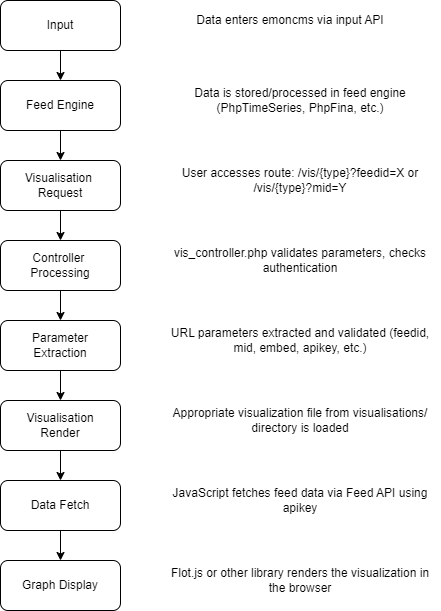

The diagram above was exported from draw.io. Its source (the exported page's mxGraphModel, read from the mxfile embedded in the PNG):
<mxGraphModel dx="1048" dy="619" grid="1" gridSize="10" guides="1" tooltips="1" connect="1" arrows="1" fold="1" page="0" pageScale="1" pageWidth="850" pageHeight="1100" math="0" shadow="0">
  <root>
    <mxCell id="0" />
    <mxCell id="1" parent="0" />
    <mxCell id="8829UkhIqAWL2-T1RohZ-10" edge="1" parent="1" source="8829UkhIqAWL2-T1RohZ-1" style="edgeStyle=orthogonalEdgeStyle;rounded=0;orthogonalLoop=1;jettySize=auto;html=1;exitX=0.5;exitY=1;exitDx=0;exitDy=0;entryX=0.5;entryY=0;entryDx=0;entryDy=0;" target="8829UkhIqAWL2-T1RohZ-3">
      <mxGeometry relative="1" as="geometry" />
    </mxCell>
    <mxCell id="8829UkhIqAWL2-T1RohZ-1" parent="1" style="rounded=1;whiteSpace=wrap;html=1;" value="Input" vertex="1">
      <mxGeometry height="50" width="120" x="160" y="40" as="geometry" />
    </mxCell>
    <mxCell id="8829UkhIqAWL2-T1RohZ-11" edge="1" parent="1" source="8829UkhIqAWL2-T1RohZ-3" style="edgeStyle=orthogonalEdgeStyle;rounded=0;orthogonalLoop=1;jettySize=auto;html=1;exitX=0.5;exitY=1;exitDx=0;exitDy=0;entryX=0.5;entryY=0;entryDx=0;entryDy=0;" target="8829UkhIqAWL2-T1RohZ-4">
      <mxGeometry relative="1" as="geometry" />
    </mxCell>
    <mxCell id="8829UkhIqAWL2-T1RohZ-3" parent="1" style="rounded=1;whiteSpace=wrap;html=1;" value="Feed Engine" vertex="1">
      <mxGeometry height="50" width="120" x="160" y="120" as="geometry" />
    </mxCell>
    <mxCell id="8829UkhIqAWL2-T1RohZ-12" edge="1" parent="1" source="8829UkhIqAWL2-T1RohZ-4" style="edgeStyle=orthogonalEdgeStyle;rounded=0;orthogonalLoop=1;jettySize=auto;html=1;exitX=0.5;exitY=1;exitDx=0;exitDy=0;entryX=0.5;entryY=0;entryDx=0;entryDy=0;" target="8829UkhIqAWL2-T1RohZ-5">
      <mxGeometry relative="1" as="geometry" />
    </mxCell>
    <mxCell id="8829UkhIqAWL2-T1RohZ-4" parent="1" style="rounded=1;whiteSpace=wrap;html=1;" value="Visualisation&amp;nbsp;&lt;div&gt;Request&lt;/div&gt;" vertex="1">
      <mxGeometry height="50" width="120" x="160" y="200" as="geometry" />
    </mxCell>
    <mxCell id="8829UkhIqAWL2-T1RohZ-13" edge="1" parent="1" source="8829UkhIqAWL2-T1RohZ-5" style="edgeStyle=orthogonalEdgeStyle;rounded=0;orthogonalLoop=1;jettySize=auto;html=1;exitX=0.5;exitY=1;exitDx=0;exitDy=0;entryX=0.5;entryY=0;entryDx=0;entryDy=0;" target="8829UkhIqAWL2-T1RohZ-6">
      <mxGeometry relative="1" as="geometry" />
    </mxCell>
    <mxCell id="8829UkhIqAWL2-T1RohZ-5" parent="1" style="rounded=1;whiteSpace=wrap;html=1;" value="Controller&amp;nbsp;&lt;div&gt;Processing&lt;/div&gt;" vertex="1">
      <mxGeometry height="50" width="120" x="160" y="280" as="geometry" />
    </mxCell>
    <mxCell id="8829UkhIqAWL2-T1RohZ-14" edge="1" parent="1" source="8829UkhIqAWL2-T1RohZ-6" style="edgeStyle=orthogonalEdgeStyle;rounded=0;orthogonalLoop=1;jettySize=auto;html=1;exitX=0.5;exitY=1;exitDx=0;exitDy=0;entryX=0.5;entryY=0;entryDx=0;entryDy=0;" target="8829UkhIqAWL2-T1RohZ-7">
      <mxGeometry relative="1" as="geometry" />
    </mxCell>
    <mxCell id="8829UkhIqAWL2-T1RohZ-6" parent="1" style="rounded=1;whiteSpace=wrap;html=1;" value="Parameter&lt;div&gt;Extraction&lt;/div&gt;" vertex="1">
      <mxGeometry height="50" width="120" x="160" y="360" as="geometry" />
    </mxCell>
    <mxCell id="8829UkhIqAWL2-T1RohZ-15" edge="1" parent="1" source="8829UkhIqAWL2-T1RohZ-7" style="edgeStyle=orthogonalEdgeStyle;rounded=0;orthogonalLoop=1;jettySize=auto;html=1;exitX=0.5;exitY=1;exitDx=0;exitDy=0;entryX=0.5;entryY=0;entryDx=0;entryDy=0;" target="8829UkhIqAWL2-T1RohZ-8">
      <mxGeometry relative="1" as="geometry" />
    </mxCell>
    <mxCell id="8829UkhIqAWL2-T1RohZ-7" parent="1" style="rounded=1;whiteSpace=wrap;html=1;" value="Visualisation&lt;div&gt;Render&lt;/div&gt;" vertex="1">
      <mxGeometry height="50" width="120" x="160" y="440" as="geometry" />
    </mxCell>
    <mxCell id="8829UkhIqAWL2-T1RohZ-16" edge="1" parent="1" source="8829UkhIqAWL2-T1RohZ-8" style="edgeStyle=orthogonalEdgeStyle;rounded=0;orthogonalLoop=1;jettySize=auto;html=1;exitX=0.5;exitY=1;exitDx=0;exitDy=0;entryX=0.5;entryY=0;entryDx=0;entryDy=0;" target="8829UkhIqAWL2-T1RohZ-9">
      <mxGeometry relative="1" as="geometry" />
    </mxCell>
    <mxCell id="8829UkhIqAWL2-T1RohZ-8" parent="1" style="rounded=1;whiteSpace=wrap;html=1;" value="Data Fetch" vertex="1">
      <mxGeometry height="50" width="120" x="160" y="520" as="geometry" />
    </mxCell>
    <mxCell id="8829UkhIqAWL2-T1RohZ-9" parent="1" style="rounded=1;whiteSpace=wrap;html=1;" value="Graph Display" vertex="1">
      <mxGeometry height="50" width="120" x="160" y="600" as="geometry" />
    </mxCell>
    <mxCell id="8829UkhIqAWL2-T1RohZ-17" parent="1" style="text;html=1;whiteSpace=wrap;strokeColor=none;fillColor=none;align=center;verticalAlign=middle;rounded=0;" value="&lt;div&gt;Data enters emoncms via input API&lt;/div&gt;" vertex="1">
      <mxGeometry height="40" width="280" x="310" y="40" as="geometry" />
    </mxCell>
    <mxCell id="8829UkhIqAWL2-T1RohZ-18" parent="1" style="text;html=1;whiteSpace=wrap;strokeColor=none;fillColor=none;align=center;verticalAlign=middle;rounded=0;" value="Data is stored/processed in feed engine (PhpTimeSeries, PhpFina, etc.)" vertex="1">
      <mxGeometry height="40" width="280" x="320" y="120" as="geometry" />
    </mxCell>
    <mxCell id="8829UkhIqAWL2-T1RohZ-19" parent="1" style="text;html=1;whiteSpace=wrap;strokeColor=none;fillColor=none;align=center;verticalAlign=middle;rounded=0;" value="User accesses route: /vis/{type}?feedid=X or /vis/{type}?mid=Y" vertex="1">
      <mxGeometry height="40" width="280" x="320" y="200" as="geometry" />
    </mxCell>
    <mxCell id="8829UkhIqAWL2-T1RohZ-20" parent="1" style="text;html=1;whiteSpace=wrap;strokeColor=none;fillColor=none;align=center;verticalAlign=middle;rounded=0;" value="&lt;div&gt;vis_controller.php validates parameters, checks authentication&lt;/div&gt;" vertex="1">
      <mxGeometry height="40" width="280" x="320" y="280" as="geometry" />
    </mxCell>
    <mxCell id="8829UkhIqAWL2-T1RohZ-21" parent="1" style="text;html=1;whiteSpace=wrap;strokeColor=none;fillColor=none;align=center;verticalAlign=middle;rounded=0;" value="URL parameters extracted and validated (feedid, mid, embed, apikey, etc.)" vertex="1">
      <mxGeometry height="40" width="280" x="320" y="360" as="geometry" />
    </mxCell>
    <mxCell id="8829UkhIqAWL2-T1RohZ-22" parent="1" style="text;html=1;whiteSpace=wrap;strokeColor=none;fillColor=none;align=center;verticalAlign=middle;rounded=0;" value="Appropriate visualization file from visualisations/ directory is loaded" vertex="1">
      <mxGeometry height="40" width="280" x="320" y="440" as="geometry" />
    </mxCell>
    <mxCell id="8829UkhIqAWL2-T1RohZ-23" parent="1" style="text;html=1;whiteSpace=wrap;strokeColor=none;fillColor=none;align=center;verticalAlign=middle;rounded=0;" value="&lt;div&gt;JavaScript fetches feed data via Feed API using apikey&lt;/div&gt;" vertex="1">
      <mxGeometry height="40" width="280" x="320" y="520" as="geometry" />
    </mxCell>
    <mxCell id="8829UkhIqAWL2-T1RohZ-24" parent="1" style="text;html=1;whiteSpace=wrap;strokeColor=none;fillColor=none;align=center;verticalAlign=middle;rounded=0;" value="Flot.js or other library renders the visualization in the browser" vertex="1">
      <mxGeometry height="40" width="280" x="320" y="600" as="geometry" />
    </mxCell>
  </root>
</mxGraphModel>